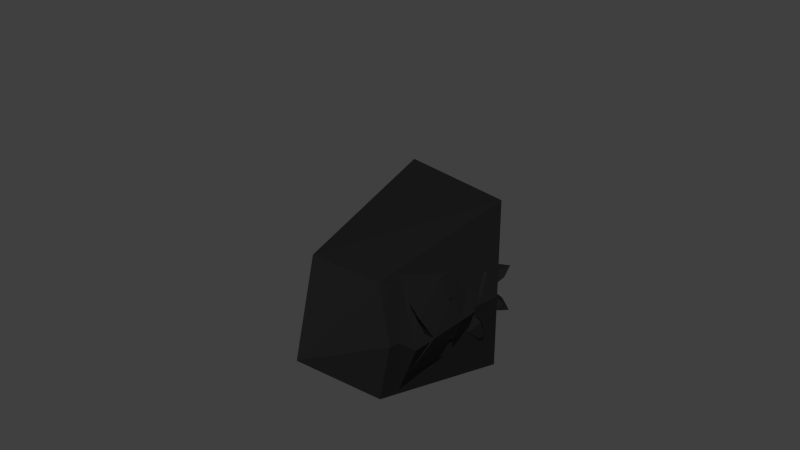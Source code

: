 # Source: evil_final_dead.blend  (saved by Blender 2.75.0; exported with 4.5.12 LTS)
import bpy
from mathutils import Matrix  # noqa: F401  (used for matrix-valued properties, if any)

bpy.ops.wm.read_factory_settings(use_empty=True)
scene = bpy.context.scene
scene.name = 'Scene'

# ---- collections
col_collection_1 = bpy.data.collections.new('Collection 1'); scene.collection.children.link(col_collection_1)

# ---- materials (node trees are filled in below, after node groups)
mat_monsters_evil_base = bpy.data.materials.new('Monsters_Evil_Base')
mat_monsters_evil_base.alpha_threshold = 0.0
mat_monsters_evil_base.use_transparent_shadow = False
mat_monsters_evil_base.diffuse_color = (0.01109, 0.01109, 0.01109, 1.0)
mat_monsters_evil_base.roughness = 0.5
mat_monsters_evil_base.specular_intensity = 0.0
mat_material_004 = bpy.data.materials.new('Material.004')
mat_material_004.alpha_threshold = 0.0
mat_material_004.use_transparent_shadow = False
mat_material_004.roughness = 0.5
mat_monsters_evil_light = bpy.data.materials.new('Monsters_Evil_Light')
mat_monsters_evil_light.alpha_threshold = 0.0
mat_monsters_evil_light.use_transparent_shadow = False
mat_monsters_evil_light.diffuse_color = (0.8, 0.0, 0.0007612, 1.0)
mat_monsters_evil_light.roughness = 0.5
mat_monsters_evil_light.specular_intensity = 0.0

# ---- material node trees
mat_material_004.use_nodes = True; mat_material_004.node_tree.nodes.clear()
_N = mat_material_004.node_tree.nodes; _L = mat_material_004.node_tree.links
n0 = _N.new('ShaderNodeOutputMaterial'); n0.name = 'Material Output'; n0.location = (300, 300)
n1 = _N.new('ShaderNodeEmission'); n1.name = 'Emission'; n1.location = (10, 300)
n1.inputs[0].default_value = (0.8, 0.03469, 0.04255, 1.0)
_L.new(n1.outputs[0], n0.inputs[0])
n0.is_active_output = True

# ---- world
world_world = bpy.data.worlds.new('World'); scene.world = world_world
world_world.color = (0.05088, 0.05088, 0.05088)
world_world.use_sun_shadow = False
world_world.sun_shadow_jitter_overblur = 0.0
world_world.cycles.sampling_method = 'MANUAL'
world_world.cycles.sample_map_resolution = 256

# ---- meshes
me_cube_003 = bpy.data.meshes.new('Cube.003')
me_cube_003.from_pydata([(-6.622, 10.08, 2.236), (-6.657, 11.22, 2.247), (-6.658, 11.58, 4.326), (-6.065, 10.08, 2.249), (-6.105, 11.19, 2.24), (-5.727, 11.44, 4.146), (-6.084, 10.64, 2.241), (-6.644, 10.64, 2.241), (-6.591, 11.54, 5.407), (-5.778, 11.55, 5.336), (-6.555, 10.7, 5.563), (-5.787, 10.69, 5.329), (-6.415, 10.43, 5.454), (-5.731, 10.44, 5.141), (-4.82, 10.2, 6.347), (-5.221, 10.89, 7.018), (-7.035, 9.722, 4.392), (-6.011, 9.709, 4.119), (-6.948, 10.57, 4.206), (-5.883, 10.64, 4.267), (-6.391, 9.621, 5.465), (-5.802, 9.653, 4.993), (-5.536, 10.88, 7.206), (-5.523, 11.28, 7.227), (-6.126, 11.51, 6.44), (-5.547, 11.49, 6.24), (-5.535, 10.85, 6.295), (-6.296, 12.06, 3.419), (-5.659, 11.69, 3.254), (-5.61, 11.42, 3.992), (-6.192, 11.75, 4.401), (-6.114, 10.86, 6.503), (-5.568, 9.639, 6.163), (-5.176, 9.646, 5.746), (-5.485, 10.23, 6.261), (-5.181, 10.21, 5.726), (-6.649, 10.65, 3.299), (-5.899, 10.63, 3.302), (-5.965, 9.826, 3.384), (-5.862, 11.25, 3.244), (-6.54, 11.58, 3.352), (-6.71, 9.887, 3.255), (-5.195, 11.29, 7.02), (-4.721, 9.886, 6.138), (-4.706, 10.17, 6.102), (-4.834, 9.916, 6.377), (-5.656, 12.24, 4.025), (-5.413, 11.96, 3.679), (-5.388, 11.43, 4.022), (-5.666, 11.71, 4.443), (-4.979, 11.69, 4.543), (-4.887, 11.55, 4.246), (-5.177, 11.24, 4.232), (-5.31, 11.41, 4.587), (-4.527, 10.09, 6.343), (-5.143, 11.03, 7.438), (-4.85, 11.23, 4.601)], [(39, 40), (19, 6)], [(4, 1, 27, 28), (37, 38, 3, 6), (38, 41, 0, 3), (5, 2, 8, 9), (39, 37, 6, 4), (16, 17, 21, 20), (20, 21, 33, 32), (9, 8, 24, 25), (2, 5, 29, 30), (28, 27, 46, 47), (40, 2, 30, 27), (5, 39, 28, 29), (39, 4, 28), (46, 49, 53, 50), (29, 28, 47, 48), (27, 30, 49, 46), (30, 29, 48, 49), (49, 48, 52, 53), (47, 46, 50, 51), (48, 47, 51, 52), (39, 4, 1, 40, 27, 28), (27, 1, 40), (36, 40, 1, 7), (7, 1, 4, 6), (0, 7, 6, 3), (41, 36, 7, 0), (12, 34, 35, 13), (8, 10, 31, 24), (18, 19, 11, 10), (19, 5, 9, 11), (2, 18, 10, 8), (11, 26, 31, 10), (19, 18, 12, 13), (12, 20, 32, 34), (17, 19, 13, 21), (18, 16, 20, 12), (11, 9, 25, 26), (34, 14, 44, 35), (31, 26, 15, 22), (34, 32, 45, 14), (26, 25, 42, 15), (32, 33, 43, 45), (25, 24, 23, 42), (33, 35, 44, 43), (21, 13, 35, 33), (51, 50, 56), (15, 42, 55), (24, 31, 22, 23), (16, 18, 36, 41), (5, 19, 37, 39), (17, 16, 41, 38), (19, 17, 38, 37), (18, 2, 40, 36), (45, 43, 54), (44, 14, 54), (14, 45, 54), (43, 44, 54), (22, 15, 55), (23, 22, 55), (42, 23, 55), (53, 52, 56), (50, 53, 56), (52, 51, 56)])
me_cube_003.materials.append(mat_monsters_evil_base)
me_cube_003.use_remesh_preserve_volume = False
me_cube_003.use_remesh_preserve_attributes = False
me_cube_003.use_mirror_vertex_groups = False
me_cube_003.update()
me_cube_001 = bpy.data.meshes.new('Cube.001')
me_cube_001.from_pydata([(-0.5751, -0.6818, 3.065), (-0.8211, -1.019, 4.99), (0.5, -0.8225, 2.9), (0.7961, -1.225, 4.9), (-0.8249, -0.1672, 4.827), (-0.5704, -0.1672, 3.066), (-0.5502, -0.8225, 2.9), (-0.8464, -1.225, 5.198), (-0.411, -0.666, 2.995), (-0.4334, -1.027, 4.931), (-0.416, -0.1726, 4.781), (-0.3813, -0.1522, 3.002), (-0.5751, 0.6818, 3.065), (-0.8211, 1.019, 4.99), (0.5, 0.8225, 2.9), (0.7961, 1.225, 4.9), (-0.8249, 0.1672, 4.827), (-0.5704, 0.1672, 3.066), (0.9542, 0.0, 4.666), (0.658, 0.0, 2.9), (-0.5502, 0.8225, 2.9), (-0.8464, 1.225, 5.198), (-0.5502, 0.0, 2.9), (-0.8464, 0.0, 4.964), (-0.411, 0.666, 2.995), (-0.4334, 1.027, 4.931), (-0.416, 0.1726, 4.781), (-0.3813, 0.1522, 3.002), (0.01439, 0.0, 1.999), (-0.4782, -0.7143, 2.98), (-0.6926, -1.148, 5.083), (-0.4782, 0.7835, 3.02), (-0.6926, 1.135, 5.083), (-0.09856, -0.7143, 2.98), (-0.313, -1.148, 4.972), (-0.09856, 0.7835, 3.02), (-0.313, 1.135, 4.972), (-0.6926, -0.006736, 4.856), (-0.4782, -0.006736, 2.93), (-0.313, -0.006736, 4.856), (-0.09856, -0.006736, 2.93)], [], [(18, 3, 2, 19), (3, 7, 6, 2), (3, 18, 23, 7), (4, 5, 11, 10), (1, 0, 6, 7), (0, 5, 22, 6), (4, 1, 7, 23), (5, 4, 23, 22), (9, 8, 11, 10), (5, 0, 8, 11), (1, 4, 10, 9), (0, 1, 9, 8), (19, 2, 28), (2, 6, 28), (6, 22, 28), (18, 19, 14, 15), (15, 14, 20, 21), (19, 18, 23, 22), (15, 21, 23, 18), (16, 26, 27, 17), (13, 21, 20, 12), (12, 20, 22, 17), (16, 23, 21, 13), (17, 22, 23, 16), (25, 26, 27, 24), (17, 27, 24, 12), (13, 25, 26, 16), (12, 24, 25, 13), (22, 28, 19), (19, 28, 14), (14, 28, 20), (20, 28, 22), (37, 32, 31, 38), (32, 36, 35, 31), (39, 34, 33, 40), (34, 30, 29, 33), (38, 31, 35, 40), (39, 36, 32, 37), (34, 39, 37, 30), (29, 38, 40, 33), (36, 39, 40, 35), (30, 37, 38, 29)])
me_cube_001.polygons.foreach_set('material_index', [0, 0, 0, 0, 0, 0, 0, 0, 0, 0, 0, 0, 0, 0, 0, 0, 0, 0, 0, 0, 0, 0, 0, 0, 0, 0, 0, 0, 0, 0, 0, 0, 1, 1, 1, 1, 1, 1, 1, 1, 1, 1])
_uv = me_cube_001.uv_layers.new(name='UVMap')
_uv.uv.foreach_set('vector', [0.639, 0.9385, 0.3405, 0.6949, 0.4081, 0.3941, 0.6413, 0.2879, 0.3405, 0.6949, 0.2556, 0.6769, 0.2027, 0.3762, 0.4081, 0.3941, 0.3405, 0.6949, 0.639, 0.9385, 0.000122, 0.837, 0.2556, 0.6769, 0.03427, 0.7703, 0.0427, 0.3578, 0.08508, 0.414, 0.08362, 0.64, 0.2258, 0.6628, 0.1829, 0.393, 0.2027, 0.3762, 0.2556, 0.6769, 0.1829, 0.393, 0.0427, 0.3578, 0.0001218, 0.2878, 0.2027, 0.3762, 0.03427, 0.7703, 0.2258, 0.6628, 0.2556, 0.6769, 0.000122, 0.837, 0.0427, 0.3578, 0.03427, 0.7703, 0.000122, 0.837, 0.0001218, 0.2878, 0.1893, 0.6327, 0.1549, 0.4108, 0.08508, 0.414, 0.08362, 0.64, 0.0427, 0.3578, 0.1829, 0.393, 0.1549, 0.4108, 0.08508, 0.414, 0.2258, 0.6628, 0.03427, 0.7703, 0.08362, 0.64, 0.1893, 0.6327, 0.1829, 0.393, 0.2258, 0.6628, 0.1893, 0.6327, 0.1549, 0.4108, 0.6413, 0.2879, 0.4081, 0.3941, 0.2995, 0.0001218, 0.4081, 0.3941, 0.2027, 0.3762, 0.2995, 0.0001218, 0.2027, 0.3762, 0.0001218, 0.2878, 0.2995, 0.0001218, 0.639, 0.9385, 0.6413, 0.2879, 0.4081, 0.3941, 0.3405, 0.6949, 0.3405, 0.6949, 0.4081, 0.3941, 0.2027, 0.3762, 0.2556, 0.6769, 0.6422, 0.1953, 0.6415, 0.5469, 0.9999, 0.5469, 0.8763, 0.1565, 0.3405, 0.6949, 0.2556, 0.6769, 0.000122, 0.837, 0.639, 0.9385, 0.03427, 0.7703, 0.08362, 0.64, 0.08508, 0.414, 0.0427, 0.3578, 0.2258, 0.6628, 0.2556, 0.6769, 0.2027, 0.3762, 0.1829, 0.393, 0.1829, 0.393, 0.2027, 0.3762, 0.0001218, 0.2878, 0.0427, 0.3578, 0.03427, 0.7703, 0.000122, 0.837, 0.2556, 0.6769, 0.2258, 0.6628, 0.0427, 0.3578, 0.0001218, 0.2878, 0.000122, 0.837, 0.03427, 0.7703, 0.1893, 0.6327, 0.08362, 0.64, 0.08508, 0.414, 0.1549, 0.4108, 0.0427, 0.3578, 0.08508, 0.414, 0.1549, 0.4108, 0.1829, 0.393, 0.2258, 0.6628, 0.1893, 0.6327, 0.08362, 0.64, 0.03427, 0.7703, 0.1829, 0.393, 0.1549, 0.4108, 0.1893, 0.6327, 0.2258, 0.6628, 0.8763, 0.1565, 0.7381, 0.0001218, 0.6422, 0.1953, 0.6413, 0.2879, 0.2995, 0.0001218, 0.4081, 0.3941, 0.4081, 0.3941, 0.2995, 0.0001218, 0.2027, 0.3762, 0.2027, 0.3762, 0.2995, 0.0001218, 0.0001218, 0.2878, 0.0, 0.0, 0.0, 0.0, 0.0, 0.0, 0.0, 0.0, 0.0, 0.0, 0.0, 0.0, 0.0, 0.0, 0.0, 0.0, 0.0, 0.0, 0.0, 0.0, 0.0, 0.0, 0.0, 0.0, 0.0, 0.0, 0.0, 0.0, 0.0, 0.0, 0.0, 0.0, 0.0, 0.0, 0.0, 0.0, 0.0, 0.0, 0.0, 0.0, 0.0, 0.0, 0.0, 0.0, 0.0, 0.0, 0.0, 0.0, 0.0, 0.0, 0.0, 0.0, 0.0, 0.0, 0.0, 0.0, 0.0, 0.0, 0.0, 0.0, 0.0, 0.0, 0.0, 0.0, 0.0, 0.0, 0.0, 0.0, 0.0, 0.0, 0.0, 0.0, 0.0, 0.0, 0.0, 0.0, 0.0, 0.0, 0.0, 0.0])
me_cube_001.materials.append(mat_monsters_evil_base)
me_cube_001.materials.append(mat_material_004)
me_cube_001.use_remesh_preserve_volume = False
me_cube_001.use_remesh_preserve_attributes = False
me_cube_001.use_mirror_vertex_groups = False
me_cube_001.update()
me_cube_002 = bpy.data.meshes.new('Cube.002')
me_cube_002.from_pydata([(-6.64, 10.18, 2.236), (-6.675, 11.32, 2.247), (-6.677, 11.69, 4.326), (-6.083, 10.18, 2.249), (-6.123, 11.3, 2.24), (-5.746, 11.54, 4.146), (-6.103, 10.74, 2.241), (-6.663, 10.74, 2.241), (-6.609, 11.65, 5.407), (-5.797, 11.66, 5.336), (-6.574, 10.8, 5.563), (-5.806, 10.8, 5.329), (-6.433, 10.53, 5.454), (-5.749, 10.55, 5.141), (-4.839, 10.3, 6.347), (-5.24, 11.0, 7.018), (-7.054, 9.824, 4.392), (-6.029, 9.812, 4.119), (-6.967, 10.67, 4.206), (-5.902, 10.74, 4.267), (-6.41, 9.724, 5.465), (-5.821, 9.755, 4.993), (-5.555, 10.98, 7.206), (-5.541, 11.39, 7.227), (-6.144, 11.61, 6.44), (-5.565, 11.6, 6.24), (-5.553, 10.95, 6.295), (-6.315, 12.17, 3.419), (-5.678, 11.79, 3.254), (-5.629, 11.52, 3.992), (-6.211, 11.85, 4.401), (-6.132, 10.97, 6.503), (-5.586, 9.742, 6.163), (-5.194, 9.749, 5.746), (-5.504, 10.33, 6.261), (-5.2, 10.31, 5.726), (-6.667, 10.75, 3.299), (-5.917, 10.73, 3.302), (-5.984, 9.928, 3.384), (-5.881, 11.35, 3.244), (-6.558, 11.68, 3.352), (-6.728, 9.989, 3.255), (-5.214, 11.39, 7.02), (-4.739, 9.989, 6.138), (-4.725, 10.27, 6.102), (-4.852, 10.02, 6.377), (-5.675, 12.35, 4.025), (-5.432, 12.06, 3.679), (-5.407, 11.53, 4.022), (-5.684, 11.81, 4.443), (-4.998, 11.79, 4.543), (-4.905, 11.65, 4.246), (-5.195, 11.34, 4.232), (-5.328, 11.51, 4.587), (-4.545, 10.19, 6.343), (-5.162, 11.13, 7.438), (-4.868, 11.34, 4.601)], [(39, 40), (19, 6)], [(4, 1, 27, 28), (37, 38, 3, 6), (38, 41, 0, 3), (5, 2, 8, 9), (39, 37, 6, 4), (16, 17, 21, 20), (20, 21, 33, 32), (9, 8, 24, 25), (2, 5, 29, 30), (28, 27, 46, 47), (40, 2, 30, 27), (5, 39, 28, 29), (39, 4, 28), (46, 49, 53, 50), (29, 28, 47, 48), (27, 30, 49, 46), (30, 29, 48, 49), (49, 48, 52, 53), (47, 46, 50, 51), (48, 47, 51, 52), (39, 4, 1, 40, 27, 28), (27, 1, 40), (36, 40, 1, 7), (7, 1, 4, 6), (0, 7, 6, 3), (41, 36, 7, 0), (12, 34, 35, 13), (8, 10, 31, 24), (18, 19, 11, 10), (19, 5, 9, 11), (2, 18, 10, 8), (11, 26, 31, 10), (19, 18, 12, 13), (12, 20, 32, 34), (17, 19, 13, 21), (18, 16, 20, 12), (11, 9, 25, 26), (34, 14, 44, 35), (31, 26, 15, 22), (34, 32, 45, 14), (26, 25, 42, 15), (32, 33, 43, 45), (25, 24, 23, 42), (33, 35, 44, 43), (21, 13, 35, 33), (51, 50, 56), (15, 42, 55), (24, 31, 22, 23), (16, 18, 36, 41), (5, 19, 37, 39), (17, 16, 41, 38), (19, 17, 38, 37), (18, 2, 40, 36), (45, 43, 54), (44, 14, 54), (14, 45, 54), (43, 44, 54), (22, 15, 55), (23, 22, 55), (42, 23, 55), (53, 52, 56), (50, 53, 56), (52, 51, 56)])
me_cube_002.materials.append(mat_monsters_evil_base)
me_cube_002.use_remesh_preserve_volume = False
me_cube_002.use_remesh_preserve_attributes = False
me_cube_002.use_mirror_vertex_groups = False
me_cube_002.update()
me_cube = bpy.data.meshes.new('Cube')
me_cube.from_pydata([(-1.132, -0.8228, 5.311), (-2.307, -0.5929, 5.411), (-1.169, -1.0, 6.456), (-2.269, -0.7351, 6.311), (-0.8787, -0.2949, 5.212), (-0.8921, -0.3584, 6.362), (-2.167, -0.227, 5.33), (-0.9525, -0.4489, 5.241), (-0.9729, -0.5455, 6.39), (-1.16, -0.9574, 6.181), (-0.8395, -0.3013, 6.035), (-0.9656, -0.5892, 6.171), (-0.8291, -0.2684, 5.913), (-0.9608, -0.5632, 5.894), (-1.155, -0.9337, 6.027), (-2.283, -0.6918, 6.044), (-0.9819, -0.2376, 6.037), (-1.108, -0.5255, 6.174), (-0.9805, -0.2311, 5.919), (-1.104, -0.5051, 5.931), (-2.176, -0.3295, 6.244), (-2.215, -0.357, 5.358), (-2.216, -0.4926, 6.271), (-2.278, -0.7156, 6.197), (-2.342, -0.6942, 5.311), (-2.319, -0.8052, 6.027), (-2.166, -0.3123, 6.362), (-2.123, -0.1146, 5.879), (-2.127, -0.1134, 6.208), (-2.118, -0.1162, 5.304), (-2.206, -0.4754, 6.39), (-2.123, -0.1146, 6.033), (-2.314, -0.8289, 6.181), (-2.305, -0.8715, 6.456), (-2.179, -0.2488, 5.212), (-2.227, -0.3787, 5.241), (-2.019, -0.6837, 5.399), (-1.981, -0.8258, 6.299), (-1.879, -0.3178, 5.318), (-1.995, -0.7826, 6.032), (-1.888, -0.4203, 6.232), (-1.927, -0.4477, 5.346), (-1.928, -0.5833, 6.259), (-1.99, -0.8063, 6.185), (-1.835, -0.2053, 5.867), (-1.839, -0.2042, 6.196), (-1.83, -0.207, 5.292), (-1.835, -0.2053, 6.021), (-0.8715, -0.2949, 5.337), (-1.136, -0.8424, 5.437), (-2.338, -0.7138, 5.437), (-2.303, -0.6104, 5.523), (-2.015, -0.7011, 5.511), (-1.139, -0.8547, 5.517), (-2.336, -0.7261, 5.517), (-2.3, -0.6214, 5.593), (-2.012, -0.7121, 5.581), (-0.9528, -0.4693, 5.303), (-0.8696, -0.2949, 5.371), (-0.9529, -0.4699, 5.313), (-1.139, -0.2963, 5.348), (-1.222, -0.4715, 5.374), (-1.135, -0.2963, 5.426), (-1.222, -0.477, 5.406), (-1.132, 0.8228, 5.311), (-2.307, 0.5929, 5.411), (-1.169, 1.0, 6.456), (-2.269, 0.7351, 6.311), (-0.7372, -6.129e-10, 5.157), (-0.7372, -6.129e-10, 6.31), (-0.8787, 0.2949, 5.212), (-0.8921, 0.3584, 6.362), (-2.167, 0.227, 5.33), (-0.9525, 0.4489, 5.241), (-0.9729, 0.5455, 6.39), (-1.16, 0.9574, 6.181), (-0.7372, -6.129e-10, 6.033), (-0.8395, 0.3013, 6.035), (-0.9656, 0.5892, 6.171), (-0.7372, -6.129e-10, 5.879), (-0.8291, 0.2684, 5.913), (-0.9608, 0.5632, 5.894), (-1.155, 0.9337, 6.027), (-2.283, 0.6918, 6.044), (-0.9819, 0.2376, 6.037), (-1.108, 0.5255, 6.174), (-0.9805, 0.2311, 5.919), (-1.104, 0.5051, 5.931), (-2.088, -6.129e-10, 5.157), (-2.088, -6.129e-10, 6.31), (-2.176, 0.3295, 6.244), (-2.215, 0.357, 5.358), (-2.216, 0.4926, 6.271), (-2.278, 0.7156, 6.197), (-2.088, -6.129e-10, 6.033), (-2.088, -6.129e-10, 5.879), (-2.342, 0.6942, 5.311), (-2.319, 0.8052, 6.027), (-2.166, 0.3123, 6.362), (-2.123, 0.1146, 5.879), (-2.127, 0.1134, 6.208), (-2.118, 0.1162, 5.304), (-2.206, 0.4754, 6.39), (-2.123, 0.1146, 6.033), (-2.314, 0.8289, 6.181), (-2.305, 0.8715, 6.456), (-2.179, 0.2488, 5.212), (-2.227, 0.3787, 5.241), (-2.019, 0.6837, 5.399), (-1.981, 0.8258, 6.299), (-1.879, 0.3178, 5.318), (-1.995, 0.7826, 6.032), (-1.888, 0.4203, 6.232), (-1.927, 0.4477, 5.346), (-1.928, 0.5833, 6.259), (-1.99, 0.8063, 6.185), (-1.835, 0.2053, 5.867), (-1.839, 0.2042, 6.196), (-1.83, 0.207, 5.292), (-1.835, 0.2053, 6.021), (-0.8715, 0.2949, 5.337), (-1.136, 0.8424, 5.437), (-2.338, 0.7138, 5.437), (-2.303, 0.6104, 5.523), (-2.015, 0.7011, 5.511), (-1.139, 0.8547, 5.517), (-2.336, 0.7261, 5.517), (-2.3, 0.6214, 5.593), (-2.012, 0.7121, 5.581), (-0.7372, -6.129e-10, 5.407), (-0.9528, 0.4693, 5.303), (-0.7372, -6.129e-10, 5.505), (-0.8696, 0.2949, 5.371), (-0.9529, 0.4699, 5.313), (-1.005, -6.129e-10, 5.418), (-1.139, 0.2963, 5.348), (-1.222, 0.4715, 5.374), (-1.005, -6.129e-10, 5.516), (-1.135, 0.2963, 5.426), (-1.222, 0.477, 5.406), (-2.261, -0.6472, 5.335), (-2.094, -0.8187, 6.394), (-2.139, 0.6014, 5.318), (-2.097, 0.8472, 6.402), (-1.074, -0.6472, 5.794), (-1.066, -0.7357, 6.325), (-1.074, 0.6157, 5.794), (-1.069, 0.7292, 6.333), (-2.027, -0.006019, 6.183), (-1.945, -0.006019, 5.246), (-0.9205, -0.006019, 6.293), (-0.8255, -0.006019, 5.873)], [], [(11, 8, 2, 9), (76, 69, 5, 10), (10, 5, 8, 11), (10, 11, 17, 16), (79, 76, 10, 12), (13, 11, 9, 14), (53, 14, 25, 54), (18, 16, 17, 19), (11, 13, 19, 17), (12, 10, 16, 18), (13, 12, 18, 19), (7, 0, 24, 35), (8, 30, 33, 2), (9, 2, 33, 32), (69, 89, 26, 5), (68, 4, 34, 88), (5, 26, 30, 8), (4, 7, 35, 34), (14, 9, 32, 25), (21, 1, 36, 41), (51, 1, 24, 50), (28, 20, 26, 89), (29, 27, 95, 88), (20, 22, 30, 26), (31, 28, 89, 94), (27, 31, 94, 95), (3, 23, 32, 33), (6, 29, 88, 34), (21, 6, 34, 35), (1, 21, 35, 24), (22, 3, 33, 30), (23, 15, 25, 32), (39, 43, 37, 42, 40, 45, 47, 44, 46, 38, 41, 36, 52, 56), (23, 3, 37, 43), (28, 31, 47, 45), (22, 20, 40, 42), (3, 22, 42, 37), (55, 15, 39, 56), (29, 6, 38, 46), (31, 27, 44, 47), (15, 23, 43, 39), (27, 29, 46, 44), (20, 28, 45, 40), (6, 21, 41, 38), (1, 51, 52, 36), (55, 51, 50, 54), (0, 49, 50, 24), (15, 55, 54, 25), (51, 55, 56, 52), (49, 53, 54, 50), (131, 58, 62, 137), (60, 62, 63, 61), (134, 137, 62, 60), (59, 57, 61, 63), (58, 59, 63, 62), (59, 13, 14, 53), (131, 79, 12, 58), (58, 12, 13, 59), (4, 48, 57, 7), (68, 129, 48, 4), (7, 57, 49, 0), (57, 59, 53, 49), (48, 129, 134, 60), (57, 48, 60, 61), (78, 75, 66, 74), (76, 77, 71, 69), (77, 78, 74, 71), (77, 84, 85, 78), (79, 80, 77, 76), (81, 82, 75, 78), (125, 126, 97, 82), (86, 87, 85, 84), (78, 85, 87, 81), (80, 86, 84, 77), (81, 87, 86, 80), (73, 107, 96, 64), (74, 66, 105, 102), (75, 104, 105, 66), (69, 71, 98, 89), (68, 88, 106, 70), (71, 74, 102, 98), (70, 106, 107, 73), (82, 97, 104, 75), (91, 113, 108, 65), (123, 122, 96, 65), (100, 89, 98, 90), (101, 88, 95, 99), (90, 98, 102, 92), (103, 94, 89, 100), (99, 95, 94, 103), (67, 105, 104, 93), (72, 106, 88, 101), (91, 107, 106, 72), (65, 96, 107, 91), (92, 102, 105, 67), (93, 104, 97, 83), (111, 128, 124, 108, 113, 110, 118, 116, 119, 117, 112, 114, 109, 115), (93, 115, 109, 67), (100, 117, 119, 103), (92, 114, 112, 90), (67, 109, 114, 92), (127, 128, 111, 83), (101, 118, 110, 72), (103, 119, 116, 99), (83, 111, 115, 93), (99, 116, 118, 101), (90, 112, 117, 100), (72, 110, 113, 91), (65, 108, 124, 123), (127, 126, 122, 123), (64, 96, 122, 121), (83, 97, 126, 127), (123, 124, 128, 127), (121, 122, 126, 125), (131, 137, 138, 132), (135, 136, 139, 138), (134, 135, 138, 137), (133, 139, 136, 130), (132, 138, 139, 133), (133, 125, 82, 81), (131, 132, 80, 79), (132, 133, 81, 80), (70, 73, 130, 120), (68, 70, 120, 129), (73, 64, 121, 130), (130, 121, 125, 133), (120, 135, 134, 129), (130, 136, 135, 120), (148, 143, 142, 149), (143, 147, 146, 142), (150, 145, 144, 151), (145, 141, 140, 144), (149, 142, 146, 151), (150, 147, 143, 148), (145, 150, 148, 141), (140, 149, 151, 144), (147, 150, 151, 146), (141, 148, 149, 140)])
me_cube.polygons.foreach_set('material_index', [0, 0, 0, 0, 0, 0, 0, 0, 0, 0, 0, 0, 0, 0, 0, 0, 0, 0, 0, 0, 0, 0, 0, 0, 0, 0, 0, 0, 0, 0, 0, 0, 0, 0, 0, 0, 0, 0, 0, 0, 0, 0, 0, 0, 0, 0, 0, 0, 0, 0, 0, 0, 0, 0, 0, 0, 0, 0, 0, 0, 0, 0, 0, 0, 0, 0, 0, 0, 0, 0, 0, 0, 0, 0, 0, 0, 0, 0, 0, 0, 0, 0, 0, 0, 0, 0, 0, 0, 0, 0, 0, 0, 0, 0, 0, 0, 0, 0, 0, 0, 0, 0, 0, 0, 0, 0, 0, 0, 0, 0, 0, 0, 0, 0, 0, 0, 0, 0, 0, 0, 0, 0, 0, 0, 0, 0, 0, 0, 1, 1, 1, 1, 1, 1, 1, 1, 1, 1])
_uv = me_cube.uv_layers.new(name='UVMap')
_uv.uv.foreach_set('vector', [0.4104, 0.6203, 0.3451, 0.6363, 0.3339, 0.5253, 0.3867, 0.5138, 0.5274, 0.8805, 0.345, 0.9143, 0.3387, 0.7004, 0.4643, 0.7205, 0.4643, 0.7205, 0.3387, 0.7004, 0.3451, 0.6363, 0.4104, 0.6203, 0.4643, 0.7205, 0.4104, 0.6203, 0.4523, 0.6399, 0.4735, 0.6609, 0.6128, 0.84, 0.5274, 0.8805, 0.4643, 0.7205, 0.5301, 0.6997, 0.4959, 0.5913, 0.4104, 0.6203, 0.3867, 0.5138, 0.4119, 0.5046, 0.5186, 0.4449, 0.4119, 0.5046, 0.2922, 0.3775, 0.3364, 0.3134, 0.4889, 0.6582, 0.4735, 0.6609, 0.4523, 0.6399, 0.4725, 0.6282, 0.4104, 0.6203, 0.4959, 0.5913, 0.4725, 0.6282, 0.4523, 0.6399, 0.5301, 0.6997, 0.4643, 0.7205, 0.4735, 0.6609, 0.4889, 0.6582, 0.4959, 0.5913, 0.5301, 0.6997, 0.4889, 0.6582, 0.4725, 0.6282, 0.7419, 0.4036, 0.5405, 0.4075, 0.3579, 0.2866, 0.3631, 0.2081, 0.3451, 0.6363, 0.1942, 0.433, 0.2675, 0.4273, 0.3339, 0.5253, 0.3867, 0.5138, 0.3339, 0.5253, 0.2675, 0.4273, 0.2791, 0.3952, 0.345, 0.9143, 0.0001006, 0.4416, 0.1514, 0.4409, 0.3387, 0.7004, 0.962, 0.2817, 0.8125, 0.3632, 0.3688, 0.1588, 0.361, 9.561e-05, 0.3387, 0.7004, 0.1514, 0.4409, 0.1942, 0.433, 0.3451, 0.6363, 0.8125, 0.3632, 0.7419, 0.4036, 0.3631, 0.2081, 0.3688, 0.1588, 0.4119, 0.5046, 0.3867, 0.5138, 0.2791, 0.3952, 0.2922, 0.3775, 0.3321, 0.211, 0.3317, 0.2787, 0.2834, 0.2686, 0.2692, 0.2383, 0.3205, 0.3001, 0.3317, 0.2787, 0.3579, 0.2866, 0.3444, 0.3024, 0.06303, 0.3787, 0.1539, 0.4059, 0.1514, 0.4409, 0.0001006, 0.4416, 0.295, 0.1024, 0.07996, 0.2279, 0.03048, 0.1962, 0.361, 9.561e-05, 0.1539, 0.4059, 0.1937, 0.4091, 0.1942, 0.433, 0.1514, 0.4409, 0.05843, 0.2891, 0.06303, 0.3787, 0.0001006, 0.4416, 9.561e-05, 0.2781, 0.07996, 0.2279, 0.05843, 0.2891, 9.561e-05, 0.2781, 0.03048, 0.1962, 0.2505, 0.4048, 0.264, 0.3865, 0.2791, 0.3952, 0.2675, 0.4273, 0.3217, 0.1649, 0.295, 0.1024, 0.361, 9.561e-05, 0.3688, 0.1588, 0.3321, 0.211, 0.3217, 0.1649, 0.3688, 0.1588, 0.3631, 0.2081, 0.3317, 0.2787, 0.3321, 0.211, 0.3631, 0.2081, 0.3579, 0.2866, 0.1937, 0.4091, 0.2505, 0.4048, 0.2675, 0.4273, 0.1942, 0.433, 0.264, 0.3865, 0.2777, 0.3672, 0.2922, 0.3775, 0.2791, 0.3952, 0.2427, 0.3418, 0.2341, 0.3583, 0.229, 0.3659, 0.2064, 0.3575, 0.1826, 0.3456, 0.1513, 0.3296, 0.1586, 0.2971, 0.1691, 0.2676, 0.2438, 0.2085, 0.256, 0.2197, 0.2692, 0.2383, 0.2834, 0.2686, 0.2762, 0.2825, 0.271, 0.292, 0.264, 0.3865, 0.2505, 0.4048, 0.229, 0.3659, 0.2341, 0.3583, 0.06303, 0.3787, 0.05843, 0.2891, 0.1586, 0.2971, 0.1513, 0.3296, 0.1937, 0.4091, 0.1539, 0.4059, 0.1826, 0.3456, 0.2064, 0.3575, 0.2505, 0.4048, 0.1937, 0.4091, 0.2064, 0.3575, 0.229, 0.3659, 0.3147, 0.3104, 0.2777, 0.3672, 0.2427, 0.3418, 0.271, 0.292, 0.295, 0.1024, 0.3217, 0.1649, 0.256, 0.2197, 0.2438, 0.2085, 0.05843, 0.2891, 0.07996, 0.2279, 0.1691, 0.2676, 0.1586, 0.2971, 0.2777, 0.3672, 0.264, 0.3865, 0.2341, 0.3583, 0.2427, 0.3418, 0.07996, 0.2279, 0.295, 0.1024, 0.2438, 0.2085, 0.1691, 0.2676, 0.1539, 0.4059, 0.06303, 0.3787, 0.1513, 0.3296, 0.1826, 0.3456, 0.3217, 0.1649, 0.3321, 0.211, 0.2692, 0.2383, 0.256, 0.2197, 0.3317, 0.2787, 0.3205, 0.3001, 0.2762, 0.2825, 0.2834, 0.2686, 0.3147, 0.3104, 0.3205, 0.3001, 0.3444, 0.3024, 0.3364, 0.3134, 0.5405, 0.4075, 0.5278, 0.4309, 0.3444, 0.3024, 0.3579, 0.2866, 0.2777, 0.3672, 0.3147, 0.3104, 0.3364, 0.3134, 0.2922, 0.3775, 0.3205, 0.3001, 0.3147, 0.3104, 0.271, 0.292, 0.2762, 0.2825, 0.5278, 0.4309, 0.5186, 0.4449, 0.3364, 0.3134, 0.3444, 0.3024, 0.8045, 0.7163, 0.7402, 0.5489, 0.8121, 0.5148, 0.9079, 0.5994, 0.8194, 0.4971, 0.8121, 0.5148, 0.7928, 0.4954, 0.7949, 0.4928, 0.9255, 0.5559, 0.9079, 0.5994, 0.8121, 0.5148, 0.8194, 0.4971, 0.7301, 0.4438, 0.7321, 0.4398, 0.7949, 0.4928, 0.7928, 0.4954, 0.7402, 0.5489, 0.7301, 0.4438, 0.7928, 0.4954, 0.8121, 0.5148, 0.7301, 0.4438, 0.4959, 0.5913, 0.4119, 0.5046, 0.5186, 0.4449, 0.8045, 0.7163, 0.6128, 0.84, 0.5301, 0.6997, 0.7402, 0.5489, 0.7402, 0.5489, 0.5301, 0.6997, 0.4959, 0.5913, 0.7301, 0.4438, 0.8125, 0.3632, 0.8354, 0.4192, 0.7321, 0.4398, 0.7419, 0.4036, 0.962, 0.2817, 0.9999, 0.421, 0.8354, 0.4192, 0.8125, 0.3632, 0.7419, 0.4036, 0.7321, 0.4398, 0.5278, 0.4309, 0.5405, 0.4075, 0.7321, 0.4398, 0.7301, 0.4438, 0.5186, 0.4449, 0.5278, 0.4309, 0.8354, 0.4192, 0.9999, 0.421, 0.9255, 0.5559, 0.8194, 0.4971, 0.7321, 0.4398, 0.8354, 0.4192, 0.8194, 0.4971, 0.7949, 0.4928, 0.4104, 0.6203, 0.3867, 0.5138, 0.3339, 0.5253, 0.3451, 0.6363, 0.5274, 0.8805, 0.4643, 0.7205, 0.3387, 0.7004, 0.345, 0.9143, 0.4643, 0.7205, 0.4104, 0.6203, 0.3451, 0.6363, 0.3387, 0.7004, 0.4643, 0.7205, 0.4735, 0.6609, 0.4523, 0.6399, 0.4104, 0.6203, 0.6128, 0.84, 0.5301, 0.6997, 0.4643, 0.7205, 0.5274, 0.8805, 0.4959, 0.5913, 0.4119, 0.5046, 0.3867, 0.5138, 0.4104, 0.6203, 0.5186, 0.4449, 0.3364, 0.3134, 0.2922, 0.3775, 0.4119, 0.5046, 0.4889, 0.6582, 0.4725, 0.6282, 0.4523, 0.6399, 0.4735, 0.6609, 0.4104, 0.6203, 0.4523, 0.6399, 0.4725, 0.6282, 0.4959, 0.5913, 0.5301, 0.6997, 0.4889, 0.6582, 0.4735, 0.6609, 0.4643, 0.7205, 0.4959, 0.5913, 0.4725, 0.6282, 0.4889, 0.6582, 0.5301, 0.6997, 0.7419, 0.4036, 0.3631, 0.2081, 0.3579, 0.2866, 0.5405, 0.4075, 0.3451, 0.6363, 0.3339, 0.5253, 0.2675, 0.4273, 0.1942, 0.433, 0.3867, 0.5138, 0.2791, 0.3952, 0.2675, 0.4273, 0.3339, 0.5253, 0.345, 0.9143, 0.3387, 0.7004, 0.1514, 0.4409, 0.0001006, 0.4416, 0.962, 0.2817, 0.361, 9.561e-05, 0.3688, 0.1588, 0.8125, 0.3632, 0.3387, 0.7004, 0.3451, 0.6363, 0.1942, 0.433, 0.1514, 0.4409, 0.8125, 0.3632, 0.3688, 0.1588, 0.3631, 0.2081, 0.7419, 0.4036, 0.4119, 0.5046, 0.2922, 0.3775, 0.2791, 0.3952, 0.3867, 0.5138, 0.3321, 0.211, 0.2692, 0.2383, 0.2834, 0.2686, 0.3317, 0.2787, 0.3205, 0.3001, 0.3444, 0.3024, 0.3579, 0.2866, 0.3317, 0.2787, 0.06303, 0.3787, 0.0001006, 0.4416, 0.1514, 0.4409, 0.1539, 0.4059, 0.295, 0.1024, 0.361, 9.561e-05, 0.03048, 0.1962, 0.07996, 0.2279, 0.1539, 0.4059, 0.1514, 0.4409, 0.1942, 0.433, 0.1937, 0.4091, 0.05843, 0.2891, 9.561e-05, 0.2781, 0.0001006, 0.4416, 0.06303, 0.3787, 0.07996, 0.2279, 0.03048, 0.1962, 9.561e-05, 0.2781, 0.05843, 0.2891, 0.2505, 0.4048, 0.2675, 0.4273, 0.2791, 0.3952, 0.264, 0.3865, 0.3217, 0.1649, 0.3688, 0.1588, 0.361, 9.561e-05, 0.295, 0.1024, 0.3321, 0.211, 0.3631, 0.2081, 0.3688, 0.1588, 0.3217, 0.1649, 0.3317, 0.2787, 0.3579, 0.2866, 0.3631, 0.2081, 0.3321, 0.211, 0.1937, 0.4091, 0.1942, 0.433, 0.2675, 0.4273, 0.2505, 0.4048, 0.264, 0.3865, 0.2791, 0.3952, 0.2922, 0.3775, 0.2777, 0.3672, 0.2427, 0.3418, 0.271, 0.292, 0.2762, 0.2825, 0.2834, 0.2686, 0.2692, 0.2383, 0.256, 0.2197, 0.2438, 0.2085, 0.1691, 0.2676, 0.1586, 0.2971, 0.1513, 0.3296, 0.1826, 0.3456, 0.2064, 0.3575, 0.229, 0.3659, 0.2341, 0.3583, 0.264, 0.3865, 0.2341, 0.3583, 0.229, 0.3659, 0.2505, 0.4048, 0.06303, 0.3787, 0.1513, 0.3296, 0.1586, 0.2971, 0.05843, 0.2891, 0.1937, 0.4091, 0.2064, 0.3575, 0.1826, 0.3456, 0.1539, 0.4059, 0.2505, 0.4048, 0.229, 0.3659, 0.2064, 0.3575, 0.1937, 0.4091, 0.3147, 0.3104, 0.271, 0.292, 0.2427, 0.3418, 0.2777, 0.3672, 0.295, 0.1024, 0.2438, 0.2085, 0.256, 0.2197, 0.3217, 0.1649, 0.05843, 0.2891, 0.1586, 0.2971, 0.1691, 0.2676, 0.07996, 0.2279, 0.2777, 0.3672, 0.2427, 0.3418, 0.2341, 0.3583, 0.264, 0.3865, 0.07996, 0.2279, 0.1691, 0.2676, 0.2438, 0.2085, 0.295, 0.1024, 0.1539, 0.4059, 0.1826, 0.3456, 0.1513, 0.3296, 0.06303, 0.3787, 0.3217, 0.1649, 0.256, 0.2197, 0.2692, 0.2383, 0.3321, 0.211, 0.3317, 0.2787, 0.2834, 0.2686, 0.2762, 0.2825, 0.3205, 0.3001, 0.3147, 0.3104, 0.3364, 0.3134, 0.3444, 0.3024, 0.3205, 0.3001, 0.5405, 0.4075, 0.3579, 0.2866, 0.3444, 0.3024, 0.5278, 0.4309, 0.2777, 0.3672, 0.2922, 0.3775, 0.3364, 0.3134, 0.3147, 0.3104, 0.3205, 0.3001, 0.2762, 0.2825, 0.271, 0.292, 0.3147, 0.3104, 0.5278, 0.4309, 0.3444, 0.3024, 0.3364, 0.3134, 0.5186, 0.4449, 0.8045, 0.7163, 0.9079, 0.5994, 0.8121, 0.5148, 0.7402, 0.5489, 0.8194, 0.4971, 0.7949, 0.4928, 0.7928, 0.4954, 0.8121, 0.5148, 0.9255, 0.5559, 0.8194, 0.4971, 0.8121, 0.5148, 0.9079, 0.5994, 0.7301, 0.4438, 0.7928, 0.4954, 0.7949, 0.4928, 0.7321, 0.4398, 0.7402, 0.5489, 0.8121, 0.5148, 0.7928, 0.4954, 0.7301, 0.4438, 0.7301, 0.4438, 0.5186, 0.4449, 0.4119, 0.5046, 0.4959, 0.5913, 0.8045, 0.7163, 0.7402, 0.5489, 0.5301, 0.6997, 0.6128, 0.84, 0.7402, 0.5489, 0.7301, 0.4438, 0.4959, 0.5913, 0.5301, 0.6997, 0.8125, 0.3632, 0.7419, 0.4036, 0.7321, 0.4398, 0.8354, 0.4192, 0.962, 0.2817, 0.8125, 0.3632, 0.8354, 0.4192, 0.9999, 0.421, 0.7419, 0.4036, 0.5405, 0.4075, 0.5278, 0.4309, 0.7321, 0.4398, 0.7321, 0.4398, 0.5278, 0.4309, 0.5186, 0.4449, 0.7301, 0.4438, 0.8354, 0.4192, 0.8194, 0.4971, 0.9255, 0.5559, 0.9999, 0.421, 0.7321, 0.4398, 0.7949, 0.4928, 0.8194, 0.4971, 0.8354, 0.4192, 0.0, 0.0, 0.0, 0.0, 0.0, 0.0, 0.0, 0.0, 0.0, 0.0, 0.0, 0.0, 0.0, 0.0, 0.0, 0.0, 0.0, 0.0, 0.0, 0.0, 0.0, 0.0, 0.0, 0.0, 0.0, 0.0, 0.0, 0.0, 0.0, 0.0, 0.0, 0.0, 0.0, 0.0, 0.0, 0.0, 0.0, 0.0, 0.0, 0.0, 0.0, 0.0, 0.0, 0.0, 0.0, 0.0, 0.0, 0.0, 0.0, 0.0, 0.0, 0.0, 0.0, 0.0, 0.0, 0.0, 0.0, 0.0, 0.0, 0.0, 0.0, 0.0, 0.0, 0.0, 0.0, 0.0, 0.0, 0.0, 0.0, 0.0, 0.0, 0.0, 0.0, 0.0, 0.0, 0.0, 0.0, 0.0, 0.0, 0.0])
me_cube.materials.append(mat_monsters_evil_base)
me_cube.materials.append(mat_monsters_evil_light)
me_cube.use_remesh_preserve_volume = False
me_cube.use_remesh_preserve_attributes = False
me_cube.use_mirror_vertex_groups = False
me_cube.update()
arm_armature = bpy.data.armatures.new('Armature')  # bones are not reproduced

# ---- objects
ob_armature = bpy.data.objects.new('Armature', arm_armature)
ob_handl = bpy.data.objects.new('HandL', me_cube_003)
ob_torso = bpy.data.objects.new('Torso', me_cube_001)
ob_handr = bpy.data.objects.new('HandR', me_cube_002)
ob_head = bpy.data.objects.new('Head', me_cube)

# ---- transforms, parenting, visibility, modifiers, constraints
ob_armature.location = (0.0, 0.0, 0.0)
ob_armature.lineart.crease_threshold = 0.0
ob_handl.parent = ob_armature
ob_handl.matrix_parent_inverse = Matrix(((-1.788e-07, -0.6971, -0.717, 1.452), (-3.576e-07, -0.717, 0.6971, -3.591), (-1.0, 1.967e-07, 2.023e-07, 2.222), (0.0, 0.0, 0.0, 1.0)))
ob_handl.location = (8.73e-07, 0.0, -0.5327)
ob_handl.rotation_euler = (-1.571, -1.716e-07, 6.046e-08)
ob_handl.scale = (-0.3626, -0.3626, -0.3626)
ob_handl.lineart.crease_threshold = 0.0
ob_torso.parent = ob_armature
ob_torso.matrix_parent_inverse = Matrix(((-4.371e-08, -1.0, 0.0, -0.01797), (0.0, 0.0, 1.0, -3.957), (-1.0, 4.371e-08, 0.0, 0.1083), (0.0, 0.0, 0.0, 1.0)))
ob_torso.location = (-1.153e-09, -4.768e-07, -0.3529)
ob_torso.rotation_euler = (4.55e-09, 3.558e-09, -1.571)
ob_torso.lineart.crease_threshold = 0.0
ob_handr.parent = ob_armature
ob_handr.matrix_parent_inverse = Matrix(((-2.802e-07, -0.6971, -0.717, 1.525), (-1.821e-07, -0.717, 0.6971, -3.661), (-1.0, 1.788e-07, 2.384e-07, -2.162), (0.0, 0.0, 0.0, 1.0)))
ob_handr.location = (1.105e-06, 9.537e-07, -0.506)
ob_handr.rotation_euler = (1.571, -7.497e-08, -2.422e-07)
ob_handr.scale = (0.3626, 0.3626, 0.3626)
ob_handr.lineart.crease_threshold = 0.0
ob_head.parent = ob_armature
ob_head.matrix_parent_inverse = Matrix(((-2.47e-08, -0.9555, -0.295, 1.555), (5.475e-08, -0.295, 0.9555, -6.228), (-1.0, 2.328e-08, 7.451e-09, 0.1083), (0.0, 0.0, 0.0, 1.0)))
ob_head.location = (1.36e-07, 0.0, -0.2197)
ob_head.rotation_euler = (4.105e-08, 0.3083, -1.571)
ob_head.scale = (1.0, 1.0, 1.0)
ob_head.lock_rotations_4d = False
ob_head.empty_display_type = 'ARROWS'
ob_head.lineart.crease_threshold = 0.0

# ---- collection membership
col_collection_1.objects.link(ob_armature)
col_collection_1.objects.link(ob_handl)
col_collection_1.objects.link(ob_torso)
col_collection_1.objects.link(ob_handr)
col_collection_1.objects.link(ob_head)

# ---- scene / render settings (as saved in the file)
scene.frame_start = 0; scene.frame_end = 30; scene.frame_set(0)
scene.render.engine = 'BLENDER_EEVEE_NEXT'
scene.render.resolution_percentage = 50
scene.render.dither_intensity = 0.0
scene.cycles.use_denoising = False
scene.cycles.samples = 10
scene.cycles.sampling_pattern = 'TABULATED_SOBOL'
scene.cycles.light_sampling_threshold = 0.0
scene.cycles.use_adaptive_sampling = False
scene.cycles.use_light_tree = False
scene.cycles.blur_glossy = 0.0
scene.cycles.pixel_filter_type = 'GAUSSIAN'
scene.cycles.sample_clamp_indirect = 0.0
scene.view_settings.view_transform = 'Standard'
bpy.context.view_layer.update()

# ---- added for rendering (the .blend has no active camera and no usable light): camera, sun
cam_auto = bpy.data.cameras.new('AutoCamera')
cam_auto.lens = 50.0
cam_auto.sensor_width = 36.0
cam_auto.clip_end = 1000.0
ob_auto_camera = bpy.data.objects.new('AutoCamera', cam_auto)
scene.collection.objects.link(ob_auto_camera)
ob_auto_camera.location = (7.77372, -9.77872, 7.35949)
ob_auto_camera.rotation_euler = (1.09748, -7.21219e-08, 0.694738)
scene.camera = ob_auto_camera
light_auto_sun = bpy.data.lights.new('AutoSun', 'SUN')
light_auto_sun.energy = 3.0
light_auto_sun.angle = 0.0523599
ob_auto_sun = bpy.data.objects.new('AutoSun', light_auto_sun)
scene.collection.objects.link(ob_auto_sun)
ob_auto_sun.rotation_euler = (0.872665, 0.174533, 0.523599)
bpy.context.view_layer.update()
